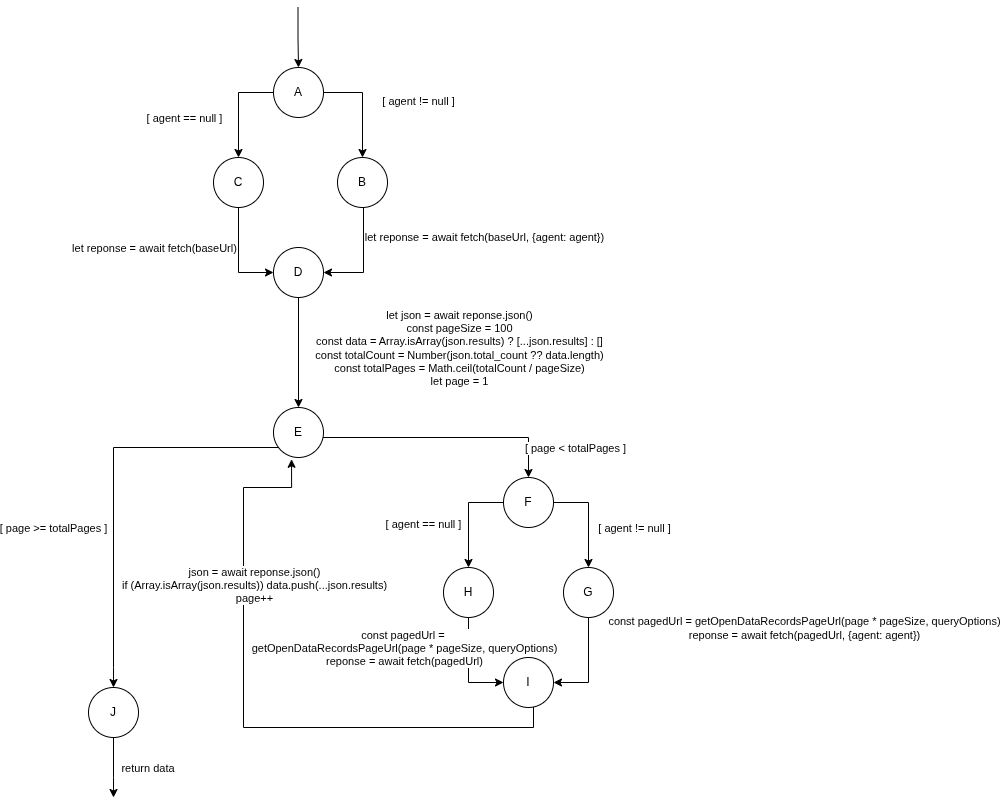

The diagram above was exported from draw.io. Its source (the exported page's mxGraphModel, read from the mxfile embedded in the PNG):
<mxGraphModel dx="1554" dy="1118" grid="1" gridSize="10" guides="1" tooltips="1" connect="1" arrows="1" fold="1" page="1" pageScale="1" pageWidth="827" pageHeight="1169" math="0" shadow="0">
  <root>
    <mxCell id="0" />
    <mxCell id="1" parent="0" />
    <mxCell id="9YZ7RpSlL75yZ5jLVP-T-3" style="edgeStyle=orthogonalEdgeStyle;rounded=0;orthogonalLoop=1;jettySize=auto;html=1;entryX=0.5;entryY=0;entryDx=0;entryDy=0;" parent="1" source="9YZ7RpSlL75yZ5jLVP-T-1" target="9YZ7RpSlL75yZ5jLVP-T-2" edge="1">
      <mxGeometry relative="1" as="geometry" />
    </mxCell>
    <mxCell id="9YZ7RpSlL75yZ5jLVP-T-4" value="[ agent != null ]" style="edgeLabel;html=1;align=center;verticalAlign=middle;resizable=0;points=[];" parent="9YZ7RpSlL75yZ5jLVP-T-3" vertex="1" connectable="0">
      <mxGeometry x="-0.0286" y="3" relative="1" as="geometry">
        <mxPoint x="52" y="-4" as="offset" />
      </mxGeometry>
    </mxCell>
    <mxCell id="9YZ7RpSlL75yZ5jLVP-T-6" style="edgeStyle=orthogonalEdgeStyle;rounded=0;orthogonalLoop=1;jettySize=auto;html=1;entryX=0.5;entryY=0;entryDx=0;entryDy=0;" parent="1" source="9YZ7RpSlL75yZ5jLVP-T-1" target="9YZ7RpSlL75yZ5jLVP-T-5" edge="1">
      <mxGeometry relative="1" as="geometry" />
    </mxCell>
    <mxCell id="9YZ7RpSlL75yZ5jLVP-T-7" value="[ agent == null ]" style="edgeLabel;html=1;align=center;verticalAlign=middle;resizable=0;points=[];" parent="9YZ7RpSlL75yZ5jLVP-T-6" vertex="1" connectable="0">
      <mxGeometry x="0.14" relative="1" as="geometry">
        <mxPoint x="-55" y="3" as="offset" />
      </mxGeometry>
    </mxCell>
    <mxCell id="9YZ7RpSlL75yZ5jLVP-T-1" value="A" style="ellipse;whiteSpace=wrap;html=1;aspect=fixed;" parent="1" vertex="1">
      <mxGeometry x="350" y="90" width="50" height="50" as="geometry" />
    </mxCell>
    <mxCell id="9YZ7RpSlL75yZ5jLVP-T-9" style="edgeStyle=orthogonalEdgeStyle;rounded=0;orthogonalLoop=1;jettySize=auto;html=1;entryX=1;entryY=0.5;entryDx=0;entryDy=0;" parent="1" source="9YZ7RpSlL75yZ5jLVP-T-2" target="9YZ7RpSlL75yZ5jLVP-T-8" edge="1">
      <mxGeometry relative="1" as="geometry">
        <Array as="points">
          <mxPoint x="440" y="295" />
        </Array>
      </mxGeometry>
    </mxCell>
    <mxCell id="9YZ7RpSlL75yZ5jLVP-T-10" value="let reponse = await fetch(baseUrl, {agent: agent})" style="edgeLabel;html=1;align=center;verticalAlign=middle;resizable=0;points=[];" parent="9YZ7RpSlL75yZ5jLVP-T-9" vertex="1" connectable="0">
      <mxGeometry x="-0.314" y="2" relative="1" as="geometry">
        <mxPoint x="118" y="-6" as="offset" />
      </mxGeometry>
    </mxCell>
    <mxCell id="9YZ7RpSlL75yZ5jLVP-T-2" value="B" style="ellipse;whiteSpace=wrap;html=1;aspect=fixed;" parent="1" vertex="1">
      <mxGeometry x="414" y="180" width="50" height="50" as="geometry" />
    </mxCell>
    <mxCell id="9YZ7RpSlL75yZ5jLVP-T-11" style="edgeStyle=orthogonalEdgeStyle;rounded=0;orthogonalLoop=1;jettySize=auto;html=1;entryX=0;entryY=0.5;entryDx=0;entryDy=0;" parent="1" source="9YZ7RpSlL75yZ5jLVP-T-5" target="9YZ7RpSlL75yZ5jLVP-T-8" edge="1">
      <mxGeometry relative="1" as="geometry">
        <Array as="points">
          <mxPoint x="315" y="295" />
        </Array>
      </mxGeometry>
    </mxCell>
    <mxCell id="9YZ7RpSlL75yZ5jLVP-T-12" value="let reponse = await fetch(baseUrl)" style="edgeLabel;html=1;align=center;verticalAlign=middle;resizable=0;points=[];" parent="9YZ7RpSlL75yZ5jLVP-T-11" vertex="1" connectable="0">
      <mxGeometry x="-0.1" y="-1" relative="1" as="geometry">
        <mxPoint x="-84" y="-5" as="offset" />
      </mxGeometry>
    </mxCell>
    <mxCell id="9YZ7RpSlL75yZ5jLVP-T-5" value="C" style="ellipse;whiteSpace=wrap;html=1;aspect=fixed;" parent="1" vertex="1">
      <mxGeometry x="290" y="180" width="50" height="50" as="geometry" />
    </mxCell>
    <mxCell id="9YZ7RpSlL75yZ5jLVP-T-15" style="edgeStyle=orthogonalEdgeStyle;rounded=0;orthogonalLoop=1;jettySize=auto;html=1;entryX=0.5;entryY=0;entryDx=0;entryDy=0;exitX=0.5;exitY=1;exitDx=0;exitDy=0;" parent="1" source="9YZ7RpSlL75yZ5jLVP-T-8" target="9YZ7RpSlL75yZ5jLVP-T-20" edge="1">
      <mxGeometry relative="1" as="geometry">
        <mxPoint x="373" y="190" as="sourcePoint" />
        <mxPoint x="373" y="250" as="targetPoint" />
      </mxGeometry>
    </mxCell>
    <mxCell id="9YZ7RpSlL75yZ5jLVP-T-17" value="let json = await reponse.json()&lt;div&gt;const pageSize = 100&lt;/div&gt;&lt;div&gt;const data = Array.isArray(json.results) ? [...json.results] : []&lt;/div&gt;&lt;div&gt;const totalCount = Number(json.total_count ?? data.length)&lt;/div&gt;&lt;div&gt;const totalPages =&amp;nbsp;&lt;span style=&quot;background-color: light-dark(#ffffff, var(--ge-dark-color, #121212)); color: light-dark(rgb(0, 0, 0), rgb(255, 255, 255));&quot;&gt;Math&lt;/span&gt;&lt;span style=&quot;background-color: light-dark(#ffffff, var(--ge-dark-color, #121212)); color: light-dark(rgb(0, 0, 0), rgb(255, 255, 255));&quot;&gt;.&lt;/span&gt;&lt;span style=&quot;background-color: light-dark(#ffffff, var(--ge-dark-color, #121212)); color: light-dark(rgb(0, 0, 0), rgb(255, 255, 255));&quot;&gt;ceil&lt;/span&gt;&lt;span style=&quot;background-color: light-dark(#ffffff, var(--ge-dark-color, #121212)); color: light-dark(rgb(0, 0, 0), rgb(255, 255, 255));&quot;&gt;(totalCount &lt;/span&gt;&lt;span style=&quot;background-color: light-dark(#ffffff, var(--ge-dark-color, #121212)); color: light-dark(rgb(0, 0, 0), rgb(255, 255, 255));&quot;&gt;/ &lt;/span&gt;&lt;span style=&quot;background-color: light-dark(#ffffff, var(--ge-dark-color, #121212)); color: light-dark(rgb(0, 0, 0), rgb(255, 255, 255));&quot;&gt;pageSize)&lt;/span&gt;&lt;/div&gt;&lt;div&gt;&lt;span style=&quot;background-color: light-dark(#ffffff, var(--ge-dark-color, #121212)); color: light-dark(rgb(0, 0, 0), rgb(255, 255, 255));&quot;&gt;let page = 1&lt;/span&gt;&lt;/div&gt;" style="edgeLabel;html=1;align=center;verticalAlign=middle;resizable=0;points=[];" parent="9YZ7RpSlL75yZ5jLVP-T-15" vertex="1" connectable="0">
      <mxGeometry y="-1" relative="1" as="geometry">
        <mxPoint x="161" y="-5" as="offset" />
      </mxGeometry>
    </mxCell>
    <mxCell id="9YZ7RpSlL75yZ5jLVP-T-8" value="D" style="ellipse;whiteSpace=wrap;html=1;aspect=fixed;" parent="1" vertex="1">
      <mxGeometry x="350" y="270" width="50" height="50" as="geometry" />
    </mxCell>
    <mxCell id="9YZ7RpSlL75yZ5jLVP-T-31" style="edgeStyle=orthogonalEdgeStyle;rounded=0;orthogonalLoop=1;jettySize=auto;html=1;entryX=0.5;entryY=0;entryDx=0;entryDy=0;exitX=0;exitY=1;exitDx=0;exitDy=0;" parent="1" source="9YZ7RpSlL75yZ5jLVP-T-20" target="9YZ7RpSlL75yZ5jLVP-T-30" edge="1">
      <mxGeometry relative="1" as="geometry">
        <mxPoint x="380" y="470" as="sourcePoint" />
        <mxPoint x="300" y="540" as="targetPoint" />
        <Array as="points">
          <mxPoint x="357" y="470" />
          <mxPoint x="190" y="470" />
          <mxPoint x="190" y="690" />
        </Array>
      </mxGeometry>
    </mxCell>
    <mxCell id="9YZ7RpSlL75yZ5jLVP-T-32" value="[ page &amp;gt;= totalPages ]" style="edgeLabel;html=1;align=center;verticalAlign=middle;resizable=0;points=[];" parent="9YZ7RpSlL75yZ5jLVP-T-31" vertex="1" connectable="0">
      <mxGeometry x="-0.2667" y="4" relative="1" as="geometry">
        <mxPoint x="-80" y="76" as="offset" />
      </mxGeometry>
    </mxCell>
    <mxCell id="9YZ7RpSlL75yZ5jLVP-T-34" style="edgeStyle=orthogonalEdgeStyle;rounded=0;orthogonalLoop=1;jettySize=auto;html=1;" parent="1" source="9YZ7RpSlL75yZ5jLVP-T-20" target="9YZ7RpSlL75yZ5jLVP-T-33" edge="1">
      <mxGeometry relative="1" as="geometry">
        <Array as="points">
          <mxPoint x="605" y="460" />
        </Array>
      </mxGeometry>
    </mxCell>
    <mxCell id="9YZ7RpSlL75yZ5jLVP-T-35" value="[ page &amp;lt; totalPages ]" style="edgeLabel;html=1;align=center;verticalAlign=middle;resizable=0;points=[];" parent="9YZ7RpSlL75yZ5jLVP-T-34" vertex="1" connectable="0">
      <mxGeometry x="0.4621" y="-1" relative="1" as="geometry">
        <mxPoint x="73" y="9" as="offset" />
      </mxGeometry>
    </mxCell>
    <mxCell id="9YZ7RpSlL75yZ5jLVP-T-20" value="E" style="ellipse;whiteSpace=wrap;html=1;aspect=fixed;" parent="1" vertex="1">
      <mxGeometry x="350" y="430" width="50" height="50" as="geometry" />
    </mxCell>
    <mxCell id="9YZ7RpSlL75yZ5jLVP-T-50" style="edgeStyle=orthogonalEdgeStyle;rounded=0;orthogonalLoop=1;jettySize=auto;html=1;" parent="1" source="9YZ7RpSlL75yZ5jLVP-T-30" edge="1">
      <mxGeometry relative="1" as="geometry">
        <mxPoint x="190" y="820" as="targetPoint" />
        <Array as="points">
          <mxPoint x="190" y="800" />
        </Array>
      </mxGeometry>
    </mxCell>
    <mxCell id="9YZ7RpSlL75yZ5jLVP-T-51" value="return data&amp;nbsp;" style="edgeLabel;html=1;align=center;verticalAlign=middle;resizable=0;points=[];" parent="9YZ7RpSlL75yZ5jLVP-T-50" vertex="1" connectable="0">
      <mxGeometry x="0.3" y="1" relative="1" as="geometry">
        <mxPoint x="34" y="-9" as="offset" />
      </mxGeometry>
    </mxCell>
    <mxCell id="9YZ7RpSlL75yZ5jLVP-T-30" value="J" style="ellipse;whiteSpace=wrap;html=1;aspect=fixed;" parent="1" vertex="1">
      <mxGeometry x="165" y="710" width="50" height="50" as="geometry" />
    </mxCell>
    <mxCell id="9YZ7RpSlL75yZ5jLVP-T-40" style="edgeStyle=orthogonalEdgeStyle;rounded=0;orthogonalLoop=1;jettySize=auto;html=1;" parent="1" source="9YZ7RpSlL75yZ5jLVP-T-33" target="9YZ7RpSlL75yZ5jLVP-T-36" edge="1">
      <mxGeometry relative="1" as="geometry" />
    </mxCell>
    <mxCell id="9YZ7RpSlL75yZ5jLVP-T-42" value="[ agent != null ]" style="edgeLabel;html=1;align=center;verticalAlign=middle;resizable=0;points=[];" parent="9YZ7RpSlL75yZ5jLVP-T-40" vertex="1" connectable="0">
      <mxGeometry x="0.16" y="1" relative="1" as="geometry">
        <mxPoint x="44" y="2" as="offset" />
      </mxGeometry>
    </mxCell>
    <mxCell id="9YZ7RpSlL75yZ5jLVP-T-41" style="edgeStyle=orthogonalEdgeStyle;rounded=0;orthogonalLoop=1;jettySize=auto;html=1;entryX=0.5;entryY=0;entryDx=0;entryDy=0;" parent="1" source="9YZ7RpSlL75yZ5jLVP-T-33" target="9YZ7RpSlL75yZ5jLVP-T-37" edge="1">
      <mxGeometry relative="1" as="geometry">
        <Array as="points">
          <mxPoint x="545" y="525" />
        </Array>
      </mxGeometry>
    </mxCell>
    <mxCell id="9YZ7RpSlL75yZ5jLVP-T-43" value="[ agent == null ]" style="edgeLabel;html=1;align=center;verticalAlign=middle;resizable=0;points=[];" parent="9YZ7RpSlL75yZ5jLVP-T-41" vertex="1" connectable="0">
      <mxGeometry x="0.1111" y="-1" relative="1" as="geometry">
        <mxPoint x="-45" as="offset" />
      </mxGeometry>
    </mxCell>
    <mxCell id="9YZ7RpSlL75yZ5jLVP-T-33" value="F" style="ellipse;whiteSpace=wrap;html=1;aspect=fixed;" parent="1" vertex="1">
      <mxGeometry x="580" y="500" width="50" height="50" as="geometry" />
    </mxCell>
    <mxCell id="9YZ7RpSlL75yZ5jLVP-T-44" style="edgeStyle=orthogonalEdgeStyle;rounded=0;orthogonalLoop=1;jettySize=auto;html=1;entryX=1;entryY=0.5;entryDx=0;entryDy=0;" parent="1" source="9YZ7RpSlL75yZ5jLVP-T-36" target="9YZ7RpSlL75yZ5jLVP-T-38" edge="1">
      <mxGeometry relative="1" as="geometry">
        <Array as="points">
          <mxPoint x="665" y="705" />
        </Array>
      </mxGeometry>
    </mxCell>
    <mxCell id="9YZ7RpSlL75yZ5jLVP-T-45" value="const pagedUrl =&amp;nbsp;getOpenDataRecordsPageUrl(page * pageSize, queryOptions)&lt;div&gt;reponse = await fetch(pagedUrl, {agent: agent})&lt;/div&gt;" style="edgeLabel;html=1;align=center;verticalAlign=middle;resizable=0;points=[];" parent="9YZ7RpSlL75yZ5jLVP-T-44" vertex="1" connectable="0">
      <mxGeometry x="-0.08" relative="1" as="geometry">
        <mxPoint x="215" y="-36" as="offset" />
      </mxGeometry>
    </mxCell>
    <mxCell id="9YZ7RpSlL75yZ5jLVP-T-36" value="G" style="ellipse;whiteSpace=wrap;html=1;aspect=fixed;" parent="1" vertex="1">
      <mxGeometry x="640" y="590" width="50" height="50" as="geometry" />
    </mxCell>
    <mxCell id="9YZ7RpSlL75yZ5jLVP-T-46" style="edgeStyle=orthogonalEdgeStyle;rounded=0;orthogonalLoop=1;jettySize=auto;html=1;entryX=0;entryY=0.5;entryDx=0;entryDy=0;" parent="1" source="9YZ7RpSlL75yZ5jLVP-T-37" target="9YZ7RpSlL75yZ5jLVP-T-38" edge="1">
      <mxGeometry relative="1" as="geometry">
        <Array as="points">
          <mxPoint x="545" y="705" />
        </Array>
      </mxGeometry>
    </mxCell>
    <mxCell id="9YZ7RpSlL75yZ5jLVP-T-47" value="const pagedUrl =&amp;nbsp;&lt;div&gt;getOpenDataRecordsPageUrl(page * pageSize, queryOptions)&lt;div&gt;reponse = await fetch(pagedUrl)&lt;/div&gt;&lt;/div&gt;" style="edgeLabel;html=1;align=center;verticalAlign=middle;resizable=0;points=[];" parent="9YZ7RpSlL75yZ5jLVP-T-46" vertex="1" connectable="0">
      <mxGeometry x="-0.16" y="3" relative="1" as="geometry">
        <mxPoint x="-68" y="-12" as="offset" />
      </mxGeometry>
    </mxCell>
    <mxCell id="9YZ7RpSlL75yZ5jLVP-T-37" value="H" style="ellipse;whiteSpace=wrap;html=1;aspect=fixed;" parent="1" vertex="1">
      <mxGeometry x="520" y="590" width="50" height="50" as="geometry" />
    </mxCell>
    <mxCell id="9YZ7RpSlL75yZ5jLVP-T-38" value="I" style="ellipse;whiteSpace=wrap;html=1;aspect=fixed;" parent="1" vertex="1">
      <mxGeometry x="580" y="680" width="50" height="50" as="geometry" />
    </mxCell>
    <mxCell id="9YZ7RpSlL75yZ5jLVP-T-48" style="edgeStyle=orthogonalEdgeStyle;rounded=0;orthogonalLoop=1;jettySize=auto;html=1;entryX=0.361;entryY=1.036;entryDx=0;entryDy=0;entryPerimeter=0;" parent="1" source="9YZ7RpSlL75yZ5jLVP-T-38" target="9YZ7RpSlL75yZ5jLVP-T-20" edge="1">
      <mxGeometry relative="1" as="geometry">
        <Array as="points">
          <mxPoint x="610" y="750" />
          <mxPoint x="320" y="750" />
          <mxPoint x="320" y="510" />
          <mxPoint x="368" y="510" />
        </Array>
      </mxGeometry>
    </mxCell>
    <mxCell id="9YZ7RpSlL75yZ5jLVP-T-49" value="json = await reponse.json()&lt;div&gt;if (Array.isArray(json.results)) data.push(...json.results)&lt;/div&gt;&lt;div&gt;page++&lt;/div&gt;" style="edgeLabel;html=1;align=center;verticalAlign=middle;resizable=0;points=[];" parent="9YZ7RpSlL75yZ5jLVP-T-48" vertex="1" connectable="0">
      <mxGeometry x="0.3961" y="-3" relative="1" as="geometry">
        <mxPoint x="7" y="-15" as="offset" />
      </mxGeometry>
    </mxCell>
    <mxCell id="9YZ7RpSlL75yZ5jLVP-T-52" style="edgeStyle=orthogonalEdgeStyle;rounded=0;orthogonalLoop=1;jettySize=auto;html=1;entryX=0.5;entryY=0;entryDx=0;entryDy=0;" parent="1" target="9YZ7RpSlL75yZ5jLVP-T-1" edge="1">
      <mxGeometry relative="1" as="geometry">
        <mxPoint x="374.5" y="90" as="targetPoint" />
        <mxPoint x="374.5" y="30" as="sourcePoint" />
      </mxGeometry>
    </mxCell>
  </root>
</mxGraphModel>